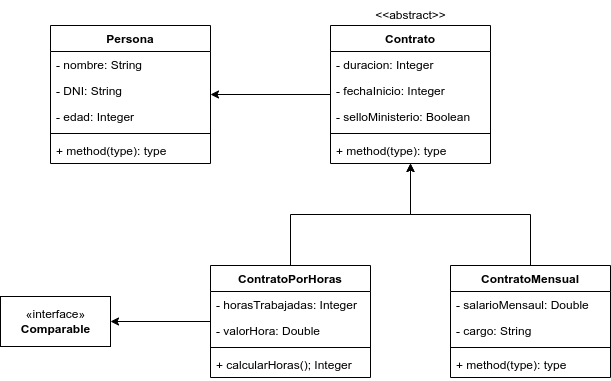

The diagram above was exported from draw.io. Its source (the exported page's mxGraphModel, read from the mxfile embedded in the PNG):
<mxGraphModel dx="889" dy="468" grid="1" gridSize="10" guides="1" tooltips="1" connect="1" arrows="1" fold="1" page="1" pageScale="1" pageWidth="827" pageHeight="1169" math="0" shadow="0">
  <root>
    <mxCell id="0" />
    <mxCell id="1" parent="0" />
    <mxCell id="RQUYrzkeVyKObZcBSbSs-34" style="edgeStyle=orthogonalEdgeStyle;rounded=0;orthogonalLoop=1;jettySize=auto;html=1;" edge="1" parent="1" source="RQUYrzkeVyKObZcBSbSs-11" target="RQUYrzkeVyKObZcBSbSs-15">
      <mxGeometry relative="1" as="geometry" />
    </mxCell>
    <mxCell id="RQUYrzkeVyKObZcBSbSs-11" value="Contrato" style="swimlane;fontStyle=1;align=center;verticalAlign=top;childLayout=stackLayout;horizontal=1;startSize=26;horizontalStack=0;resizeParent=1;resizeParentMax=0;resizeLast=0;collapsible=1;marginBottom=0;" vertex="1" parent="1">
      <mxGeometry x="400" y="80" width="160" height="138" as="geometry" />
    </mxCell>
    <mxCell id="RQUYrzkeVyKObZcBSbSs-12" value="- duracion: Integer" style="text;strokeColor=none;fillColor=none;align=left;verticalAlign=top;spacingLeft=4;spacingRight=4;overflow=hidden;rotatable=0;points=[[0,0.5],[1,0.5]];portConstraint=eastwest;" vertex="1" parent="RQUYrzkeVyKObZcBSbSs-11">
      <mxGeometry y="26" width="160" height="26" as="geometry" />
    </mxCell>
    <mxCell id="RQUYrzkeVyKObZcBSbSs-23" value="- fechaInicio: Integer" style="text;strokeColor=none;fillColor=none;align=left;verticalAlign=top;spacingLeft=4;spacingRight=4;overflow=hidden;rotatable=0;points=[[0,0.5],[1,0.5]];portConstraint=eastwest;" vertex="1" parent="RQUYrzkeVyKObZcBSbSs-11">
      <mxGeometry y="52" width="160" height="26" as="geometry" />
    </mxCell>
    <mxCell id="RQUYrzkeVyKObZcBSbSs-21" value="- selloMinisterio: Boolean" style="text;strokeColor=none;fillColor=none;align=left;verticalAlign=top;spacingLeft=4;spacingRight=4;overflow=hidden;rotatable=0;points=[[0,0.5],[1,0.5]];portConstraint=eastwest;" vertex="1" parent="RQUYrzkeVyKObZcBSbSs-11">
      <mxGeometry y="78" width="160" height="26" as="geometry" />
    </mxCell>
    <mxCell id="RQUYrzkeVyKObZcBSbSs-13" value="" style="line;strokeWidth=1;fillColor=none;align=left;verticalAlign=middle;spacingTop=-1;spacingLeft=3;spacingRight=3;rotatable=0;labelPosition=right;points=[];portConstraint=eastwest;" vertex="1" parent="RQUYrzkeVyKObZcBSbSs-11">
      <mxGeometry y="104" width="160" height="8" as="geometry" />
    </mxCell>
    <mxCell id="RQUYrzkeVyKObZcBSbSs-14" value="+ method(type): type" style="text;strokeColor=none;fillColor=none;align=left;verticalAlign=top;spacingLeft=4;spacingRight=4;overflow=hidden;rotatable=0;points=[[0,0.5],[1,0.5]];portConstraint=eastwest;" vertex="1" parent="RQUYrzkeVyKObZcBSbSs-11">
      <mxGeometry y="112" width="160" height="26" as="geometry" />
    </mxCell>
    <mxCell id="RQUYrzkeVyKObZcBSbSs-15" value="Persona" style="swimlane;fontStyle=1;align=center;verticalAlign=top;childLayout=stackLayout;horizontal=1;startSize=26;horizontalStack=0;resizeParent=1;resizeParentMax=0;resizeLast=0;collapsible=1;marginBottom=0;" vertex="1" parent="1">
      <mxGeometry x="120" y="80" width="160" height="138" as="geometry" />
    </mxCell>
    <mxCell id="RQUYrzkeVyKObZcBSbSs-16" value="- nombre: String" style="text;strokeColor=none;fillColor=none;align=left;verticalAlign=top;spacingLeft=4;spacingRight=4;overflow=hidden;rotatable=0;points=[[0,0.5],[1,0.5]];portConstraint=eastwest;" vertex="1" parent="RQUYrzkeVyKObZcBSbSs-15">
      <mxGeometry y="26" width="160" height="26" as="geometry" />
    </mxCell>
    <mxCell id="RQUYrzkeVyKObZcBSbSs-19" value="- DNI: String" style="text;strokeColor=none;fillColor=none;align=left;verticalAlign=top;spacingLeft=4;spacingRight=4;overflow=hidden;rotatable=0;points=[[0,0.5],[1,0.5]];portConstraint=eastwest;" vertex="1" parent="RQUYrzkeVyKObZcBSbSs-15">
      <mxGeometry y="52" width="160" height="26" as="geometry" />
    </mxCell>
    <mxCell id="RQUYrzkeVyKObZcBSbSs-20" value="- edad: Integer" style="text;strokeColor=none;fillColor=none;align=left;verticalAlign=top;spacingLeft=4;spacingRight=4;overflow=hidden;rotatable=0;points=[[0,0.5],[1,0.5]];portConstraint=eastwest;" vertex="1" parent="RQUYrzkeVyKObZcBSbSs-15">
      <mxGeometry y="78" width="160" height="26" as="geometry" />
    </mxCell>
    <mxCell id="RQUYrzkeVyKObZcBSbSs-17" value="" style="line;strokeWidth=1;fillColor=none;align=left;verticalAlign=middle;spacingTop=-1;spacingLeft=3;spacingRight=3;rotatable=0;labelPosition=right;points=[];portConstraint=eastwest;" vertex="1" parent="RQUYrzkeVyKObZcBSbSs-15">
      <mxGeometry y="104" width="160" height="8" as="geometry" />
    </mxCell>
    <mxCell id="RQUYrzkeVyKObZcBSbSs-33" value="+ method(type): type" style="text;strokeColor=none;fillColor=none;align=left;verticalAlign=top;spacingLeft=4;spacingRight=4;overflow=hidden;rotatable=0;points=[[0,0.5],[1,0.5]];portConstraint=eastwest;" vertex="1" parent="RQUYrzkeVyKObZcBSbSs-15">
      <mxGeometry y="112" width="160" height="26" as="geometry" />
    </mxCell>
    <mxCell id="RQUYrzkeVyKObZcBSbSs-38" style="edgeStyle=orthogonalEdgeStyle;rounded=0;orthogonalLoop=1;jettySize=auto;html=1;" edge="1" parent="1" source="RQUYrzkeVyKObZcBSbSs-24" target="RQUYrzkeVyKObZcBSbSs-11">
      <mxGeometry relative="1" as="geometry" />
    </mxCell>
    <mxCell id="RQUYrzkeVyKObZcBSbSs-42" style="edgeStyle=orthogonalEdgeStyle;rounded=0;orthogonalLoop=1;jettySize=auto;html=1;" edge="1" parent="1" source="RQUYrzkeVyKObZcBSbSs-24" target="RQUYrzkeVyKObZcBSbSs-41">
      <mxGeometry relative="1" as="geometry" />
    </mxCell>
    <mxCell id="RQUYrzkeVyKObZcBSbSs-24" value="ContratoPorHoras" style="swimlane;fontStyle=1;align=center;verticalAlign=top;childLayout=stackLayout;horizontal=1;startSize=26;horizontalStack=0;resizeParent=1;resizeParentMax=0;resizeLast=0;collapsible=1;marginBottom=0;" vertex="1" parent="1">
      <mxGeometry x="280" y="320" width="160" height="112" as="geometry" />
    </mxCell>
    <mxCell id="RQUYrzkeVyKObZcBSbSs-25" value="- horasTrabajadas: Integer" style="text;strokeColor=none;fillColor=none;align=left;verticalAlign=top;spacingLeft=4;spacingRight=4;overflow=hidden;rotatable=0;points=[[0,0.5],[1,0.5]];portConstraint=eastwest;" vertex="1" parent="RQUYrzkeVyKObZcBSbSs-24">
      <mxGeometry y="26" width="160" height="26" as="geometry" />
    </mxCell>
    <mxCell id="RQUYrzkeVyKObZcBSbSs-39" value="- valorHora: Double" style="text;strokeColor=none;fillColor=none;align=left;verticalAlign=top;spacingLeft=4;spacingRight=4;overflow=hidden;rotatable=0;points=[[0,0.5],[1,0.5]];portConstraint=eastwest;" vertex="1" parent="RQUYrzkeVyKObZcBSbSs-24">
      <mxGeometry y="52" width="160" height="26" as="geometry" />
    </mxCell>
    <mxCell id="RQUYrzkeVyKObZcBSbSs-26" value="" style="line;strokeWidth=1;fillColor=none;align=left;verticalAlign=middle;spacingTop=-1;spacingLeft=3;spacingRight=3;rotatable=0;labelPosition=right;points=[];portConstraint=eastwest;" vertex="1" parent="RQUYrzkeVyKObZcBSbSs-24">
      <mxGeometry y="78" width="160" height="8" as="geometry" />
    </mxCell>
    <mxCell id="RQUYrzkeVyKObZcBSbSs-27" value="+ calcularHoras(); Integer " style="text;strokeColor=none;fillColor=none;align=left;verticalAlign=top;spacingLeft=4;spacingRight=4;overflow=hidden;rotatable=0;points=[[0,0.5],[1,0.5]];portConstraint=eastwest;" vertex="1" parent="RQUYrzkeVyKObZcBSbSs-24">
      <mxGeometry y="86" width="160" height="26" as="geometry" />
    </mxCell>
    <mxCell id="RQUYrzkeVyKObZcBSbSs-37" style="edgeStyle=orthogonalEdgeStyle;rounded=0;orthogonalLoop=1;jettySize=auto;html=1;" edge="1" parent="1" source="RQUYrzkeVyKObZcBSbSs-28" target="RQUYrzkeVyKObZcBSbSs-11">
      <mxGeometry relative="1" as="geometry" />
    </mxCell>
    <mxCell id="RQUYrzkeVyKObZcBSbSs-28" value="ContratoMensual" style="swimlane;fontStyle=1;align=center;verticalAlign=top;childLayout=stackLayout;horizontal=1;startSize=26;horizontalStack=0;resizeParent=1;resizeParentMax=0;resizeLast=0;collapsible=1;marginBottom=0;" vertex="1" parent="1">
      <mxGeometry x="520" y="320" width="160" height="112" as="geometry" />
    </mxCell>
    <mxCell id="RQUYrzkeVyKObZcBSbSs-29" value="- salarioMensaul: Double" style="text;strokeColor=none;fillColor=none;align=left;verticalAlign=top;spacingLeft=4;spacingRight=4;overflow=hidden;rotatable=0;points=[[0,0.5],[1,0.5]];portConstraint=eastwest;" vertex="1" parent="RQUYrzkeVyKObZcBSbSs-28">
      <mxGeometry y="26" width="160" height="26" as="geometry" />
    </mxCell>
    <mxCell id="RQUYrzkeVyKObZcBSbSs-40" value="- cargo: String" style="text;strokeColor=none;fillColor=none;align=left;verticalAlign=top;spacingLeft=4;spacingRight=4;overflow=hidden;rotatable=0;points=[[0,0.5],[1,0.5]];portConstraint=eastwest;" vertex="1" parent="RQUYrzkeVyKObZcBSbSs-28">
      <mxGeometry y="52" width="160" height="26" as="geometry" />
    </mxCell>
    <mxCell id="RQUYrzkeVyKObZcBSbSs-30" value="" style="line;strokeWidth=1;fillColor=none;align=left;verticalAlign=middle;spacingTop=-1;spacingLeft=3;spacingRight=3;rotatable=0;labelPosition=right;points=[];portConstraint=eastwest;" vertex="1" parent="RQUYrzkeVyKObZcBSbSs-28">
      <mxGeometry y="78" width="160" height="8" as="geometry" />
    </mxCell>
    <mxCell id="RQUYrzkeVyKObZcBSbSs-31" value="+ method(type): type" style="text;strokeColor=none;fillColor=none;align=left;verticalAlign=top;spacingLeft=4;spacingRight=4;overflow=hidden;rotatable=0;points=[[0,0.5],[1,0.5]];portConstraint=eastwest;" vertex="1" parent="RQUYrzkeVyKObZcBSbSs-28">
      <mxGeometry y="86" width="160" height="26" as="geometry" />
    </mxCell>
    <mxCell id="RQUYrzkeVyKObZcBSbSs-35" value="&amp;lt;&amp;lt;abstract&amp;gt;&amp;gt;" style="text;html=1;align=center;verticalAlign=middle;resizable=0;points=[];autosize=1;strokeColor=none;fillColor=none;" vertex="1" parent="1">
      <mxGeometry x="435" y="55" width="90" height="30" as="geometry" />
    </mxCell>
    <mxCell id="RQUYrzkeVyKObZcBSbSs-41" value="«interface»&lt;br&gt;&lt;b&gt;Comparable&lt;/b&gt;" style="html=1;" vertex="1" parent="1">
      <mxGeometry x="70" y="351" width="110" height="50" as="geometry" />
    </mxCell>
  </root>
</mxGraphModel>